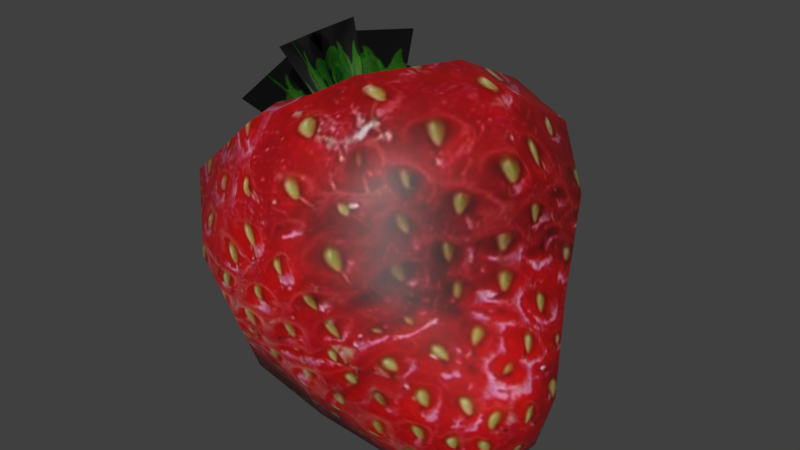 # Source: strawberry.blend  (saved by Blender 5.2.45; exported with 4.5.12 LTS)
import bpy
from mathutils import Matrix  # noqa: F401  (used for matrix-valued properties, if any)

bpy.ops.wm.read_factory_settings(use_empty=True)
scene = bpy.context.scene
scene.name = 'Scene'

# ---- collections
col_collection_1 = bpy.data.collections.new('Collection 1'); scene.collection.children.link(col_collection_1)

# ---- images (referenced by path relative to the original .blend; pixels are not part of the script)
import os
ASSET_DIR = os.environ.get("B2B_ASSET_DIR", "")  # directory of the original .blend (textures are referenced by path, not embedded)
HERE = os.path.dirname(os.path.abspath(__file__))  # packed textures are extracted next to this script under _unpacked/

def load_image(name, relpath, width, height, colorspace="sRGB"):
    """Load a texture the original file referenced (path relative to the .blend, or extracted next to this script)."""
    p = next((c for c in (os.path.join(HERE, relpath), os.path.join(ASSET_DIR, relpath)) if relpath and os.path.exists(c)), "")
    if p:
        img = bpy.data.images.load(p, check_existing=True)
        img.name = name
    else:  # same state as the original file: an image datablock whose file is absent (Cycles renders it pink)
        img = bpy.data.images.new(name, width, height)
        img.source = "FILE"
        img.filepath = "//" + (relpath or name)
    img.colorspace_settings.name = colorspace
    return img
img_strawberry_skin_png = load_image('strawberry_skin.png', '_unpacked/strawberry_skin.183ca121.png', 512, 512, 'sRGB')

# ---- materials (node trees are filled in below, after node groups)
mat_strawberry_mat = bpy.data.materials.new('strawberry_mat')
mat_strawberry_mat.alpha_threshold = 0.0
mat_strawberry_mat.use_backface_culling_lightprobe_volume = False
mat_strawberry_mat.use_transparent_shadow = False
mat_strawberry_mat.roughness = 0.5
mat_strawberry_mat.specular_intensity = 0.05

# ---- material node trees
mat_strawberry_mat.use_nodes = True; mat_strawberry_mat.node_tree.nodes.clear()
_N = mat_strawberry_mat.node_tree.nodes; _L = mat_strawberry_mat.node_tree.links
n0 = _N.new('ShaderNodeBsdfPrincipled'); n0.name = 'Principled BSDF'; n0.location = (10, 300)
n0.distribution = 'GGX'
n0.subsurface_method = 'RANDOM_WALK_SKIN'
n0.inputs[3].default_value = 1.45
n0.inputs[27].default_value = (0.0, 0.0, 0.0, 1.0)
n0.inputs[28].default_value = 1.0
n1 = _N.new('ShaderNodeOutputMaterial'); n1.name = 'Material Output'; n1.location = (300, 300)
n2 = _N.new('ShaderNodeTexImage'); n2.name = 'Image Texture'; n2.location = (-358, 211)
n2.image = img_strawberry_skin_png
_L.new(n0.outputs[0], n1.inputs[0])
_L.new(n2.outputs[0], n0.inputs[0])
n1.is_active_output = True

# ---- world
world_world = bpy.data.worlds.new('World'); scene.world = world_world
world_world.use_nodes = True; world_world.node_tree.nodes.clear()
_N = world_world.node_tree.nodes; _L = world_world.node_tree.links
n0 = _N.new('ShaderNodeOutputWorld'); n0.name = 'World Output'; n0.location = (280, 0)
n1 = _N.new('ShaderNodeBackground'); n1.name = 'Background'; n1.location = (0, 0)
n1.inputs[0].default_value = (0.05088, 0.05088, 0.05088, 1.0)
n2 = _N.new('NodeFrame'); n2.name = 'Frame'; n2.location = (0, 0)
n2.label = 'Versioning: Use Nodes was removed'
n2.width = 160
n0.parent = n2
n1.parent = n2
_L.new(n1.outputs[0], n0.inputs[0])
n0.is_active_output = True
world_world.color = (0.05088, 0.05088, 0.05088)
world_world.use_sun_shadow = False
world_world.sun_shadow_jitter_overblur = 0.0
world_world.cycles.sampling_method = 'MANUAL'

# ---- meshes
me_sphere_004 = bpy.data.meshes.new('Sphere.004')
me_sphere_004.from_pydata([(-0.02173, 0.07839, 0.1231), (0.0002952, 0.09657, 0.1157), (0.0354, 0.09314, 0.09525), (0.08009, 0.03048, 0.05378), (0.1013, -0.01092, 0.03103), (0.1051, -0.02786, 0.02438), (0.09946, -0.04786, 0.02224), (-0.02653, 0.04546, 0.1427), (-0.009597, 0.05952, 0.1541), (0.01965, 0.06879, 0.1581), (0.05497, 0.06272, 0.1452), (0.0933, 0.009939, 0.08747), (0.11, -0.02112, 0.04961), (0.1092, -0.03411, 0.03464), (-0.02519, 0.02424, 0.1522), (-0.004014, 0.02261, 0.1676), (0.02164, 0.01925, 0.1813), (0.05068, 0.009523, 0.176), (0.08434, -0.02308, 0.1018), (0.1084, -0.04132, 0.06132), (0.1083, -0.04504, 0.04097), (-0.04459, 0.02077, 0.1206), (-0.03506, 0.003514, 0.1522), (-0.02045, -0.0119, 0.1676), (-0.001676, -0.02971, 0.1813), (0.02417, -0.04613, 0.176), (0.06644, -0.06064, 0.1018), (0.09831, -0.06245, 0.06132), (0.1028, -0.05648, 0.04097), (-0.05238, -0.008808, 0.1427), (-0.05455, -0.02991, 0.1554), (-0.04141, -0.05937, 0.1581), (-0.01444, -0.08297, 0.1452), (0.04645, -0.08841, 0.08747), (0.08365, -0.07643, 0.04961), (0.0949, -0.06405, 0.03464), (-0.06705, -0.009681, 0.125), (-0.08075, -0.03051, 0.1271), (-0.08301, -0.05811, 0.121), (-0.0504, -0.08694, 0.09525), (0.02218, -0.09109, 0.05378), (0.07, -0.07794, 0.03066), (0.08751, -0.06486, 0.02438), (-0.07307, 0.001045, 0.1055), (-0.08898, -0.01351, 0.09347), (-0.09025, -0.0361, 0.07032), (-0.06997, -0.05652, 0.04534), (0.008964, -0.07055, 0.02009), (0.06257, -0.06639, 0.01171), (0.08349, -0.05861, 0.01413), (-0.06853, 0.01946, 0.09203), (-0.07617, 0.01464, 0.06741), (-0.08071, 0.007944, 0.03924), (-0.06568, -0.003324, 0.01449), (0.01194, -0.03468, 0.007055), (0.0642, -0.0462, 0.0), (0.08437, -0.04768, 0.00779), (-0.05865, 0.04018, 0.09203), (-0.05973, 0.04915, 0.06741), (-0.05739, 0.0569, 0.03924), (-0.03917, 0.05233, 0.01449), (0.02984, 0.002883, 0.007055), (0.07426, -0.02507, 1.286e-08), (0.08982, -0.03625, 0.00779), (-0.04721, 0.05531, 0.1055), (-0.04403, 0.07593, 0.09217), (-0.0292, 0.09206, 0.07032), (-0.0005612, 0.08917, 0.04534), (0.05582, 0.0278, 0.02009), (0.08892, -0.01108, 0.01171), (0.09775, -0.02868, 0.01413), (-0.03509, 0.05739, 0.125), (0.06134, 0.06936, 0.07451), (0.07937, 0.04133, 0.1205), (0.07542, -0.007685, 0.1489), (0.04492, -0.05607, 0.1425), (0.01542, -0.09291, 0.1205), (-0.01771, -0.09657, 0.07451), (-0.03574, -0.06854, 0.02852), (-0.03179, -0.01952, 0.0001029), (-0.007363, 0.03175, 0.0001029), (0.02821, 0.0657, 0.02852), (-0.0348, 0.04576, 0.1217), (-0.05783, -0.00258, 0.1217), (-0.1052, 0.04966, 0.162), (-0.05275, 0.08397, 0.1418), (-0.09881, -0.01272, 0.1418), (-0.04581, 0.02135, 0.1227), (-0.04683, 0.02183, 0.1208), (-0.07527, 0.03539, 0.1428), (-0.07629, 0.03587, 0.1409), (-0.03364, 0.01555, 0.1445), (-0.059, 0.02763, 0.09895), (-0.1052, 0.04966, 0.162), (-0.05042, 0.02355, 0.1874), (-0.1011, 0.04771, 0.09626), (-0.04678, 0.02063, 0.1217), (-0.04586, 0.02256, 0.1217), (-0.07624, 0.03466, 0.1418), (-0.07532, 0.0366, 0.1418), (-0.02921, 0.03441, 0.1379), (-0.06343, 0.008771, 0.1056), (-0.1052, 0.04966, 0.162), (-0.04156, 0.06127, 0.1741), (-0.11, 0.009987, 0.1096), (-0.04629, 0.02074, 0.1224), (-0.04635, 0.02245, 0.1211), (-0.07575, 0.03477, 0.1425), (-0.07581, 0.03648, 0.1412), (-0.0455, 0.0002287, 0.1379), (-0.04714, 0.04296, 0.1056), (-0.1052, 0.04966, 0.162), (-0.07413, -0.007099, 0.1741), (-0.07743, 0.07836, 0.1096), (-0.047, 0.02108, 0.1211), (-0.04563, 0.02211, 0.1224), (-0.07647, 0.03512, 0.1412), (-0.0751, 0.03614, 0.1425)], [], [(5, 4, 13), (4, 3, 12), (72, 2, 10), (2, 1, 9), (1, 0, 8), (13, 12, 20), (12, 11, 19), (73, 10, 17), (10, 9, 16), (9, 8, 15), (8, 7, 14), (20, 19, 28), (19, 18, 27), (74, 17, 25), (17, 16, 24), (16, 15, 24), (15, 14, 22), (28, 27, 35), (27, 26, 34), (75, 25, 32), (25, 24, 32), (24, 23, 31), (23, 22, 30), (35, 34, 42), (34, 33, 41), (76, 32, 39), (32, 31, 39), (31, 30, 38), (30, 29, 36), (42, 41, 48), (41, 40, 47), (77, 39, 78), (39, 38, 45), (38, 37, 44), (37, 36, 44), (49, 48, 55), (48, 47, 54), (78, 46, 79), (46, 45, 52), (45, 44, 51), (44, 43, 50), (56, 55, 62), (55, 54, 61), (79, 53, 80), (53, 52, 60), (52, 51, 59), (51, 50, 57), (63, 62, 69), (62, 61, 68), (80, 60, 81), (60, 59, 67), (59, 58, 66), (58, 57, 65), (6, 5, 13), (0, 71, 7), (71, 21, 7), (6, 13, 20), (7, 21, 14), (6, 20, 28), (14, 21, 22), (6, 28, 35), (22, 21, 29), (6, 35, 42), (29, 21, 36), (6, 42, 49), (36, 21, 43), (6, 49, 56), (43, 21, 50), (6, 56, 63), (50, 21, 57), (6, 63, 70), (57, 21, 64), (6, 70, 5), (70, 69, 4), (69, 68, 3), (81, 67, 72), (67, 66, 2), (66, 65, 1), (65, 64, 0), (64, 21, 71), (3, 72, 73), (11, 73, 74), (18, 74, 75), (26, 75, 76), (33, 76, 77), (40, 77, 47), (47, 78, 54), (54, 79, 61), (61, 80, 68), (68, 81, 3), (9, 1, 8), (10, 2, 9), (73, 72, 10), (3, 11, 12), (4, 12, 13), (84, 90, 86), (12, 19, 20), (11, 18, 19), (74, 73, 17), (17, 10, 16), (16, 9, 15), (15, 8, 14), (19, 27, 28), (18, 26, 27), (75, 74, 25), (25, 17, 24), (23, 15, 22), (27, 34, 35), (26, 33, 34), (76, 75, 32), (24, 31, 32), (23, 30, 31), (22, 29, 30), (34, 41, 42), (33, 40, 41), (77, 76, 39), (31, 38, 39), (30, 37, 38), (37, 30, 36), (49, 42, 48), (48, 41, 47), (39, 46, 78), (46, 39, 45), (45, 38, 44), (36, 43, 44), (56, 49, 55), (55, 48, 54), (46, 53, 79), (53, 46, 52), (52, 45, 51), (51, 44, 50), (63, 56, 62), (62, 55, 61), (53, 60, 80), (51, 58, 59), (15, 23, 24), (58, 51, 57), (70, 63, 69), (69, 62, 68), (60, 67, 81), (59, 66, 67), (58, 65, 66), (57, 64, 65), (8, 0, 7), (5, 70, 4), (4, 69, 3), (67, 2, 72), (66, 1, 2), (65, 0, 1), (64, 71, 0), (11, 3, 73), (18, 11, 74), (26, 18, 75), (33, 26, 76), (40, 33, 77), (77, 78, 47), (78, 79, 54), (79, 80, 61), (80, 81, 68), (81, 72, 3), (83, 90, 88), (84, 89, 85), (82, 88, 90), (52, 59, 60), (89, 84, 86), (90, 84, 85), (82, 90, 85), (86, 90, 83), (83, 87, 89), (82, 89, 87), (83, 89, 86), (85, 89, 82), (93, 99, 95), (92, 99, 97), (93, 98, 94), (91, 97, 99), (98, 93, 95), (99, 93, 94), (91, 99, 94), (95, 99, 92), (92, 96, 98), (91, 98, 96), (92, 98, 95), (94, 98, 91), (102, 108, 104), (101, 108, 106), (102, 107, 103), (100, 106, 108), (107, 102, 104), (108, 102, 103), (100, 108, 103), (104, 108, 101), (101, 105, 107), (100, 107, 105), (101, 107, 104), (103, 107, 100), (111, 117, 113), (110, 117, 115), (111, 116, 112), (109, 115, 117), (116, 111, 113), (117, 111, 112), (109, 117, 112), (113, 117, 110), (110, 114, 116), (109, 116, 114), (110, 116, 113), (112, 116, 109)])
me_sphere_004.polygons.foreach_set('use_smooth', [True] * 208)
_uv = me_sphere_004.uv_layers.new(name='UVMap')
_uv.uv.foreach_set('vector', [0.8044, 0.0518, 0.7314, 0.03736, 0.7957, 0.1003, 0.7314, 0.03736, 0.4839, 0.09163, 0.732, 0.1217, 0.3304, 0.1666, 0.2182, 0.3073, 0.3915, 0.3861, 0.2182, 0.3073, 0.177, 0.4698, 0.347, 0.4754, 0.177, 0.4698, 0.202, 0.573, 0.3229, 0.5561, 0.7957, 0.1003, 0.732, 0.1217, 0.8075, 0.1403, 0.732, 0.1217, 0.5801, 0.203, 0.7592, 0.1869, 0.4641, 0.301, 0.3915, 0.3861, 0.5025, 0.4521, 0.3915, 0.3861, 0.347, 0.4754, 0.4584, 0.5108, 0.347, 0.4754, 0.3229, 0.5561, 0.4205, 0.5742, 0.3229, 0.5561, 0.3157, 0.6278, 0.3861, 0.6381, 0.8075, 0.1403, 0.7592, 0.1869, 0.838, 0.1639, 0.7592, 0.1869, 0.651, 0.2975, 0.8071, 0.2284, 0.5634, 0.3843, 0.5025, 0.4521, 0.594, 0.5228, 0.5025, 0.4521, 0.4584, 0.5108, 0.5473, 0.5773, 0.4584, 0.5108, 0.4205, 0.5742, 0.5473, 0.5773, 0.4205, 0.5742, 0.3861, 0.6381, 0.433, 0.6832, 0.838, 0.1639, 0.8071, 0.2284, 0.8802, 0.1701, 0.8071, 0.2284, 0.7284, 0.3663, 0.8756, 0.246, 0.6539, 0.4588, 0.594, 0.5228, 0.6878, 0.6131, 0.594, 0.5228, 0.5473, 0.5773, 0.6878, 0.6131, 0.5473, 0.5773, 0.4937, 0.6308, 0.611, 0.6861, 0.4937, 0.6308, 0.433, 0.6832, 0.531, 0.7281, 0.8802, 0.1701, 0.8756, 0.246, 0.9245, 0.1535, 0.8756, 0.246, 0.829, 0.4154, 0.9586, 0.2351, 0.7595, 0.5316, 0.6878, 0.6131, 0.8162, 0.7543, 0.6878, 0.6131, 0.611, 0.6861, 0.8162, 0.7543, 0.611, 0.6861, 0.531, 0.7281, 0.6357, 0.8621, 0.531, 0.7281, 0.4567, 0.7479, 0.4397, 0.8297, 0.9245, 0.1535, 0.9586, 0.2351, 0.8756, 0.246, 0.9586, 0.2351, 0.9564, 0.4454, 0.829, 0.4154, 0.9134, 0.6153, 0.8162, 0.7543, 0.7595, 0.5316, 0.8162, 0.7543, 0.6357, 0.8621, 0.611, 0.6861, 0.6357, 0.8621, 0.5274, 0.8578, 0.531, 0.7281, 0.5274, 0.8578, 0.4397, 0.8297, 0.531, 0.7281, 0.8802, 0.1701, 0.8756, 0.246, 0.808, 0.2247, 0.8756, 0.246, 0.829, 0.4154, 0.7284, 0.3663, 0.7595, 0.5316, 0.6878, 0.6131, 0.6539, 0.4588, 0.6878, 0.6131, 0.611, 0.6861, 0.5473, 0.5773, 0.611, 0.6861, 0.531, 0.7281, 0.4937, 0.6308, 0.531, 0.7281, 0.4567, 0.7479, 0.4339, 0.6795, 0.838, 0.1639, 0.808, 0.2247, 0.7592, 0.1869, 0.808, 0.2247, 0.7284, 0.3663, 0.651, 0.2975, 0.6539, 0.4588, 0.594, 0.5228, 0.5634, 0.3843, 0.594, 0.5228, 0.5473, 0.5773, 0.5015, 0.4558, 0.5473, 0.5773, 0.4937, 0.6308, 0.4584, 0.5108, 0.4937, 0.6308, 0.4339, 0.6795, 0.3851, 0.6418, 0.8075, 0.1403, 0.7592, 0.1869, 0.732, 0.1217, 0.7592, 0.1869, 0.651, 0.2975, 0.5801, 0.203, 0.5634, 0.3843, 0.5015, 0.4558, 0.4641, 0.301, 0.5015, 0.4558, 0.4584, 0.5108, 0.3915, 0.3861, 0.4584, 0.5108, 0.4249, 0.571, 0.347, 0.4754, 0.4249, 0.571, 0.3851, 0.6418, 0.3229, 0.5561, 0.8743, 0.09262, 0.8044, 0.0518, 0.7957, 0.1003, 0.202, 0.573, 0.2405, 0.6513, 0.3157, 0.6278, 0.2405, 0.6513, 0.3278, 0.7436, 0.3157, 0.6278, 0.8743, 0.09262, 0.7957, 0.1003, 0.8075, 0.1403, 0.3157, 0.6278, 0.3278, 0.7436, 0.3861, 0.6381, 0.8743, 0.09262, 0.8075, 0.1403, 0.838, 0.1639, 0.3861, 0.6381, 0.3278, 0.7436, 0.433, 0.6832, 0.8743, 0.09262, 0.838, 0.1639, 0.8802, 0.1701, 0.433, 0.6832, 0.3278, 0.7436, 0.4567, 0.7479, 0.8743, 0.09262, 0.8802, 0.1701, 0.9245, 0.1535, 0.4567, 0.7479, 0.3278, 0.7436, 0.4397, 0.8297, 0.8743, 0.09262, 0.9245, 0.1535, 0.8802, 0.1701, 0.4397, 0.8297, 0.3278, 0.7436, 0.4567, 0.7479, 0.8743, 0.09262, 0.8802, 0.1701, 0.838, 0.1639, 0.4567, 0.7479, 0.3278, 0.7436, 0.4339, 0.6795, 0.8743, 0.09262, 0.838, 0.1639, 0.8075, 0.1403, 0.4339, 0.6795, 0.3278, 0.7436, 0.3851, 0.6418, 0.8743, 0.09262, 0.8075, 0.1403, 0.7957, 0.1003, 0.3851, 0.6418, 0.3278, 0.7436, 0.3157, 0.6278, 0.8743, 0.09262, 0.7957, 0.1003, 0.8044, 0.0518, 0.7957, 0.1003, 0.732, 0.1217, 0.7314, 0.03736, 0.732, 0.1217, 0.5801, 0.203, 0.4839, 0.09163, 0.4641, 0.301, 0.3915, 0.3861, 0.3304, 0.1666, 0.3915, 0.3861, 0.347, 0.4754, 0.2182, 0.3073, 0.347, 0.4754, 0.3229, 0.5561, 0.177, 0.4698, 0.3229, 0.5561, 0.3157, 0.6278, 0.202, 0.573, 0.3157, 0.6278, 0.3278, 0.7436, 0.2405, 0.6513, 0.4839, 0.09163, 0.3304, 0.1666, 0.4641, 0.301, 0.5801, 0.203, 0.4641, 0.301, 0.5634, 0.3843, 0.651, 0.2975, 0.5634, 0.3843, 0.6539, 0.4588, 0.7284, 0.3663, 0.6539, 0.4588, 0.7595, 0.5316, 0.829, 0.4154, 0.7595, 0.5316, 0.9134, 0.6153, 0.9564, 0.4454, 0.9134, 0.6153, 0.829, 0.4154, 0.829, 0.4154, 0.7595, 0.5316, 0.7284, 0.3663, 0.7284, 0.3663, 0.6539, 0.4588, 0.651, 0.2975, 0.651, 0.2975, 0.5634, 0.3843, 0.5801, 0.203, 0.5801, 0.203, 0.4641, 0.301, 0.4839, 0.09163, 0.347, 0.4754, 0.177, 0.4698, 0.3229, 0.5561, 0.3915, 0.3861, 0.2182, 0.3073, 0.347, 0.4754, 0.4641, 0.301, 0.3304, 0.1666, 0.3915, 0.3861, 0.4839, 0.09163, 0.5801, 0.203, 0.732, 0.1217, 0.7314, 0.03736, 0.732, 0.1217, 0.7957, 0.1003, 0.01801, 0.9953, 0.1469, 0.8625, 0.3348, 0.9866, 0.732, 0.1217, 0.7592, 0.1869, 0.8075, 0.1403, 0.5801, 0.203, 0.651, 0.2975, 0.7592, 0.1869, 0.5634, 0.3843, 0.4641, 0.301, 0.5025, 0.4521, 0.5025, 0.4521, 0.3915, 0.3861, 0.4584, 0.5108, 0.4584, 0.5108, 0.347, 0.4754, 0.4205, 0.5742, 0.4205, 0.5742, 0.3229, 0.5561, 0.3861, 0.6381, 0.7592, 0.1869, 0.8071, 0.2284, 0.838, 0.1639, 0.651, 0.2975, 0.7284, 0.3663, 0.8071, 0.2284, 0.6539, 0.4588, 0.5634, 0.3843, 0.594, 0.5228, 0.594, 0.5228, 0.5025, 0.4521, 0.5473, 0.5773, 0.4937, 0.6308, 0.4205, 0.5742, 0.433, 0.6832, 0.8071, 0.2284, 0.8756, 0.246, 0.8802, 0.1701, 0.7284, 0.3663, 0.829, 0.4154, 0.8756, 0.246, 0.7595, 0.5316, 0.6539, 0.4588, 0.6878, 0.6131, 0.5473, 0.5773, 0.611, 0.6861, 0.6878, 0.6131, 0.4937, 0.6308, 0.531, 0.7281, 0.611, 0.6861, 0.433, 0.6832, 0.4567, 0.7479, 0.531, 0.7281, 0.8756, 0.246, 0.9586, 0.2351, 0.9245, 0.1535, 0.829, 0.4154, 0.9564, 0.4454, 0.9586, 0.2351, 0.9134, 0.6153, 0.7595, 0.5316, 0.8162, 0.7543, 0.611, 0.6861, 0.6357, 0.8621, 0.8162, 0.7543, 0.531, 0.7281, 0.5274, 0.8578, 0.6357, 0.8621, 0.5274, 0.8578, 0.531, 0.7281, 0.4397, 0.8297, 0.8802, 0.1701, 0.9245, 0.1535, 0.8756, 0.246, 0.8756, 0.246, 0.9586, 0.2351, 0.829, 0.4154, 0.8162, 0.7543, 0.6878, 0.6131, 0.7595, 0.5316, 0.6878, 0.6131, 0.8162, 0.7543, 0.611, 0.6861, 0.611, 0.6861, 0.6357, 0.8621, 0.531, 0.7281, 0.4397, 0.8297, 0.4567, 0.7479, 0.531, 0.7281, 0.838, 0.1639, 0.8802, 0.1701, 0.808, 0.2247, 0.808, 0.2247, 0.8756, 0.246, 0.7284, 0.3663, 0.6878, 0.6131, 0.594, 0.5228, 0.6539, 0.4588, 0.594, 0.5228, 0.6878, 0.6131, 0.5473, 0.5773, 0.5473, 0.5773, 0.611, 0.6861, 0.4937, 0.6308, 0.4937, 0.6308, 0.531, 0.7281, 0.4339, 0.6795, 0.8075, 0.1403, 0.838, 0.1639, 0.7592, 0.1869, 0.7592, 0.1869, 0.808, 0.2247, 0.651, 0.2975, 0.594, 0.5228, 0.5015, 0.4558, 0.5634, 0.3843, 0.4937, 0.6308, 0.4249, 0.571, 0.4584, 0.5108, 0.4205, 0.5742, 0.4937, 0.6308, 0.5473, 0.5773, 0.4249, 0.571, 0.4937, 0.6308, 0.3851, 0.6418, 0.7957, 0.1003, 0.8075, 0.1403, 0.732, 0.1217, 0.732, 0.1217, 0.7592, 0.1869, 0.5801, 0.203, 0.5015, 0.4558, 0.3915, 0.3861, 0.4641, 0.301, 0.4584, 0.5108, 0.347, 0.4754, 0.3915, 0.3861, 0.4249, 0.571, 0.3229, 0.5561, 0.347, 0.4754, 0.3851, 0.6418, 0.3157, 0.6278, 0.3229, 0.5561, 0.3229, 0.5561, 0.202, 0.573, 0.3157, 0.6278, 0.8044, 0.0518, 0.7957, 0.1003, 0.7314, 0.03736, 0.7314, 0.03736, 0.732, 0.1217, 0.4839, 0.09163, 0.3915, 0.3861, 0.2182, 0.3073, 0.3304, 0.1666, 0.347, 0.4754, 0.177, 0.4698, 0.2182, 0.3073, 0.3229, 0.5561, 0.202, 0.573, 0.177, 0.4698, 0.3157, 0.6278, 0.2405, 0.6513, 0.202, 0.573, 0.5801, 0.203, 0.4839, 0.09163, 0.4641, 0.301, 0.651, 0.2975, 0.5801, 0.203, 0.5634, 0.3843, 0.7284, 0.3663, 0.651, 0.2975, 0.6539, 0.4588, 0.829, 0.4154, 0.7284, 0.3663, 0.7595, 0.5316, 0.9564, 0.4454, 0.829, 0.4154, 0.9134, 0.6153, 0.9134, 0.6153, 0.7595, 0.5316, 0.829, 0.4154, 0.7595, 0.5316, 0.6539, 0.4588, 0.7284, 0.3663, 0.6539, 0.4588, 0.5634, 0.3843, 0.651, 0.2975, 0.5634, 0.3843, 0.4641, 0.301, 0.5801, 0.203, 0.4641, 0.301, 0.3304, 0.1666, 0.4839, 0.09163, 0.3461, 0.7922, 0.1469, 0.8625, 0.2797, 0.7258, 0.01801, 0.9953, 0.1469, 0.8625, 0.3348, 0.9866, 0.1773, 0.6585, 0.2797, 0.7258, 0.1469, 0.8625, 0.5473, 0.5773, 0.4584, 0.5108, 0.5015, 0.4558, 0.1469, 0.8625, 0.01801, 0.9953, 0.005306, 0.6633, 0.1469, 0.8625, 0.01801, 0.9953, 0.005306, 0.6633, 0.1773, 0.6585, 0.1469, 0.8625, 0.005306, 0.6633, 0.3348, 0.9866, 0.1469, 0.8625, 0.3461, 0.7922, 0.1773, 0.6585, 0.2797, 0.7258, 0.1469, 0.8625, 0.3461, 0.7922, 0.1469, 0.8625, 0.2797, 0.7258, 0.1773, 0.6585, 0.1469, 0.8625, 0.005306, 0.6633, 0.3348, 0.9866, 0.1469, 0.8625, 0.3461, 0.7922, 0.01801, 0.9953, 0.1469, 0.8625, 0.3348, 0.9866, 0.3461, 0.7922, 0.1469, 0.8625, 0.2797, 0.7258, 0.01801, 0.9953, 0.1469, 0.8625, 0.3348, 0.9866, 0.1773, 0.6585, 0.2797, 0.7258, 0.1469, 0.8625, 0.1469, 0.8625, 0.01801, 0.9953, 0.005306, 0.6633, 0.1469, 0.8625, 0.01801, 0.9953, 0.005306, 0.6633, 0.1773, 0.6585, 0.1469, 0.8625, 0.005306, 0.6633, 0.3348, 0.9866, 0.1469, 0.8625, 0.3461, 0.7922, 0.1773, 0.6585, 0.2797, 0.7258, 0.1469, 0.8625, 0.3461, 0.7922, 0.1469, 0.8625, 0.2797, 0.7258, 0.1773, 0.6585, 0.1469, 0.8625, 0.005306, 0.6633, 0.3348, 0.9866, 0.1469, 0.8625, 0.3461, 0.7922, 0.01801, 0.9953, 0.1508, 0.8625, 0.3348, 0.9866, 0.3461, 0.7922, 0.1508, 0.8625, 0.2797, 0.7258, 0.01801, 0.9953, 0.1469, 0.8625, 0.3348, 0.9866, 0.1773, 0.6585, 0.2797, 0.7258, 0.1508, 0.8625, 0.1469, 0.8625, 0.01801, 0.9953, 0.005306, 0.6633, 0.1508, 0.8625, 0.01801, 0.9953, 0.005306, 0.6633, 0.1773, 0.6585, 0.1508, 0.8625, 0.005306, 0.6633, 0.3348, 0.9866, 0.1508, 0.8625, 0.3461, 0.7922, 0.1773, 0.6585, 0.2797, 0.7258, 0.1469, 0.8625, 0.3461, 0.7922, 0.1469, 0.8625, 0.2797, 0.7258, 0.1773, 0.6585, 0.1469, 0.8625, 0.005306, 0.6633, 0.3348, 0.9866, 0.1469, 0.8625, 0.3461, 0.7922, 0.01801, 0.9953, 0.1508, 0.8625, 0.3348, 0.9866, 0.3461, 0.7922, 0.1508, 0.8625, 0.2797, 0.7258, 0.01801, 0.9953, 0.1508, 0.8625, 0.3348, 0.9866, 0.1773, 0.6585, 0.2797, 0.7258, 0.1508, 0.8625, 0.1508, 0.8625, 0.01801, 0.9953, 0.005306, 0.6633, 0.1508, 0.8625, 0.01801, 0.9953, 0.005306, 0.6633, 0.1773, 0.6585, 0.1508, 0.8625, 0.005306, 0.6633, 0.3348, 0.9866, 0.1508, 0.8625, 0.3461, 0.7922, 0.1773, 0.6585, 0.2797, 0.7258, 0.1508, 0.8625, 0.3461, 0.7922, 0.1508, 0.8625, 0.2797, 0.7258, 0.1773, 0.6585, 0.1508, 0.8625, 0.005306, 0.6633, 0.3348, 0.9866, 0.1508, 0.8625, 0.3461, 0.7922])
me_sphere_004.materials.append(mat_strawberry_mat)
me_sphere_004.use_remesh_preserve_volume = False
me_sphere_004.use_remesh_preserve_attributes = False
me_sphere_004.use_mirror_vertex_groups = False
me_sphere_004.update()

# ---- objects
ob_strawberry = bpy.data.objects.new('strawberry', me_sphere_004)

# ---- transforms, parenting, visibility, modifiers, constraints
ob_strawberry.location = (0.0, 0.0, 0.0)
ob_strawberry.lineart.crease_threshold = 0.0

# ---- collection membership
scene.collection.objects.link(ob_strawberry)

# ---- scene / render settings (as saved in the file)
scene.frame_start = 1; scene.frame_end = 250; scene.frame_set(1)
scene.render.engine = 'BLENDER_EEVEE_NEXT'
scene.render.resolution_percentage = 50
scene.render.dither_intensity = 0.0
scene.render.bake_bias = 0.0
scene.render.bake_samples = 0
scene.cycles.use_denoising = False
scene.cycles.samples = 128
scene.cycles.sampling_pattern = 'TABULATED_SOBOL'
scene.cycles.light_sampling_threshold = 0.0
scene.cycles.use_adaptive_sampling = False
scene.cycles.use_light_tree = False
scene.cycles.blur_glossy = 0.0
scene.cycles.sample_clamp_indirect = 0.0
scene.eevee.fast_gi_thickness_near = 0.1
scene.eevee.fast_gi_thickness_far = 0.0
scene.view_settings.view_transform = 'Standard'
bpy.context.view_layer.update()

# ---- added for rendering (the .blend has no active camera and no usable light): camera, sun
cam_auto = bpy.data.cameras.new('AutoCamera')
cam_auto.lens = 50.0
cam_auto.sensor_width = 36.0
cam_auto.clip_end = 1000.0
ob_auto_camera = bpy.data.objects.new('AutoCamera', cam_auto)
scene.collection.objects.link(ob_auto_camera)
ob_auto_camera.location = (0.321622, -0.385946, 0.351017)
ob_auto_camera.rotation_euler = (1.09748, -7.21219e-08, 0.694738)
scene.camera = ob_auto_camera
light_auto_sun = bpy.data.lights.new('AutoSun', 'SUN')
light_auto_sun.energy = 3.0
light_auto_sun.angle = 0.0523599
ob_auto_sun = bpy.data.objects.new('AutoSun', light_auto_sun)
scene.collection.objects.link(ob_auto_sun)
ob_auto_sun.rotation_euler = (0.872665, 0.174533, 0.523599)
bpy.context.view_layer.update()
